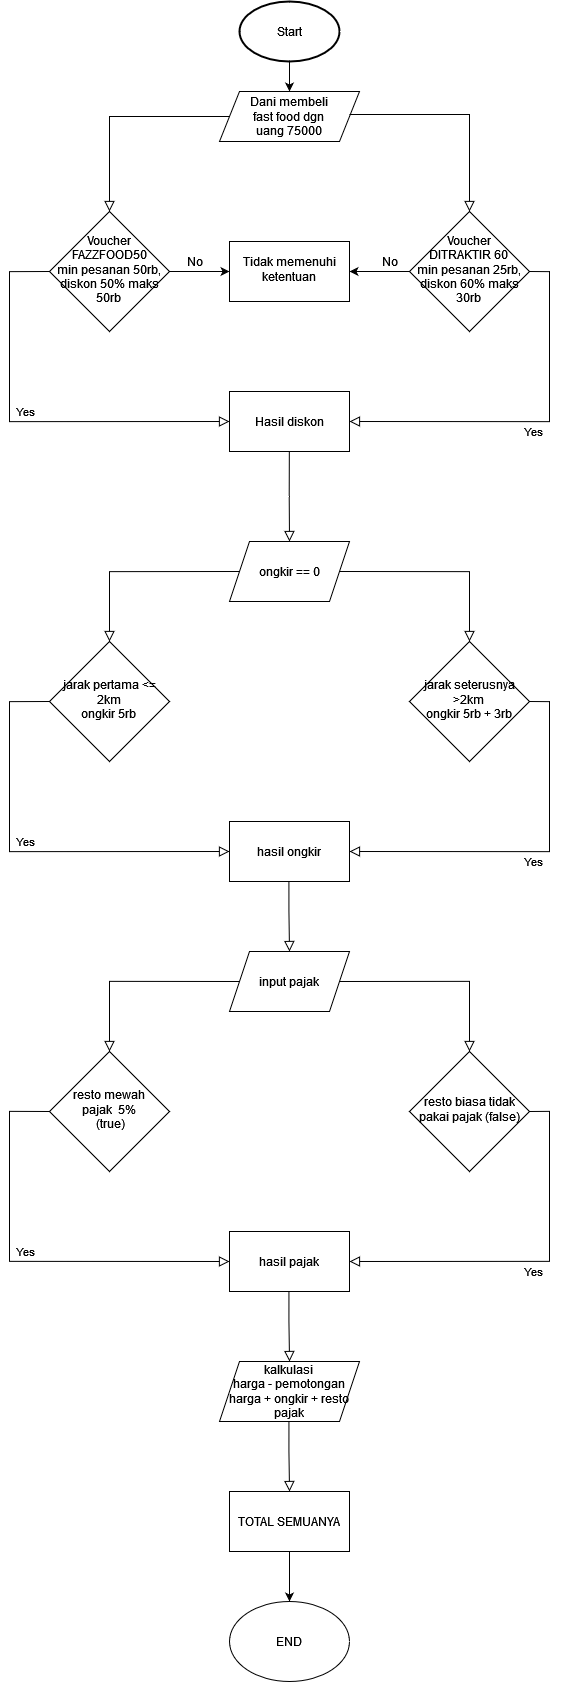

The diagram above was exported from draw.io. Its source (the exported page's mxGraphModel, read from the mxfile embedded in the PNG):
<mxGraphModel dx="3976" dy="2795" grid="1" gridSize="10" guides="1" tooltips="1" connect="1" arrows="1" fold="1" page="1" pageScale="1" pageWidth="827" pageHeight="1169" math="0" shadow="0">
  <root>
    <mxCell id="WIyWlLk6GJQsqaUBKTNV-0" />
    <mxCell id="WIyWlLk6GJQsqaUBKTNV-1" parent="WIyWlLk6GJQsqaUBKTNV-0" />
    <mxCell id="WIyWlLk6GJQsqaUBKTNV-2" value="" style="rounded=0;html=1;jettySize=auto;orthogonalLoop=1;fontSize=11;endArrow=block;endFill=0;endSize=8;strokeWidth=1;shadow=0;labelBackgroundColor=none;edgeStyle=orthogonalEdgeStyle;exitX=0;exitY=0.5;exitDx=0;exitDy=0;" parent="WIyWlLk6GJQsqaUBKTNV-1" source="Df-6FN8P50_H9InnnHSH-3" target="WIyWlLk6GJQsqaUBKTNV-6" edge="1">
      <mxGeometry relative="1" as="geometry">
        <mxPoint x="-260" y="-1000" as="sourcePoint" />
        <Array as="points">
          <mxPoint x="-440" y="-1015" />
          <mxPoint x="-440" y="-860" />
        </Array>
      </mxGeometry>
    </mxCell>
    <mxCell id="Df-6FN8P50_H9InnnHSH-16" value="" style="edgeStyle=orthogonalEdgeStyle;rounded=0;orthogonalLoop=1;jettySize=auto;html=1;" edge="1" parent="WIyWlLk6GJQsqaUBKTNV-1" source="WIyWlLk6GJQsqaUBKTNV-6" target="Df-6FN8P50_H9InnnHSH-14">
      <mxGeometry relative="1" as="geometry" />
    </mxCell>
    <mxCell id="WIyWlLk6GJQsqaUBKTNV-6" value="&lt;div&gt;Voucher FAZZFOOD50&lt;/div&gt;&lt;div&gt;min pesanan 50rb, diskon 50% maks 50rb&lt;br&gt;&lt;/div&gt;" style="rhombus;whiteSpace=wrap;html=1;shadow=0;fontFamily=Helvetica;fontSize=12;align=center;strokeWidth=1;spacing=6;spacingTop=-4;" parent="WIyWlLk6GJQsqaUBKTNV-1" vertex="1">
      <mxGeometry x="-500" y="-920" width="120" height="120" as="geometry" />
    </mxCell>
    <mxCell id="WIyWlLk6GJQsqaUBKTNV-9" value="Yes" style="edgeStyle=orthogonalEdgeStyle;rounded=0;html=1;jettySize=auto;orthogonalLoop=1;fontSize=11;endArrow=block;endFill=0;endSize=8;strokeWidth=1;shadow=0;labelBackgroundColor=none;exitX=1;exitY=0.5;exitDx=0;exitDy=0;" parent="WIyWlLk6GJQsqaUBKTNV-1" source="Df-6FN8P50_H9InnnHSH-5" edge="1">
      <mxGeometry y="10" relative="1" as="geometry">
        <mxPoint as="offset" />
        <mxPoint x="-210" y="-770" as="sourcePoint" />
        <mxPoint x="-200" y="-710" as="targetPoint" />
        <Array as="points">
          <mxPoint y="-860" />
          <mxPoint y="-710" />
        </Array>
      </mxGeometry>
    </mxCell>
    <mxCell id="Df-6FN8P50_H9InnnHSH-4" value="" style="edgeStyle=orthogonalEdgeStyle;rounded=0;orthogonalLoop=1;jettySize=auto;html=1;" edge="1" parent="WIyWlLk6GJQsqaUBKTNV-1" source="Df-6FN8P50_H9InnnHSH-0" target="Df-6FN8P50_H9InnnHSH-3">
      <mxGeometry relative="1" as="geometry" />
    </mxCell>
    <mxCell id="Df-6FN8P50_H9InnnHSH-0" value="Start" style="strokeWidth=2;html=1;shape=mxgraph.flowchart.start_1;whiteSpace=wrap;" vertex="1" parent="WIyWlLk6GJQsqaUBKTNV-1">
      <mxGeometry x="-310" y="-1130" width="100" height="60" as="geometry" />
    </mxCell>
    <mxCell id="Df-6FN8P50_H9InnnHSH-3" value="&lt;div&gt;Dani membeli &lt;br&gt;&lt;/div&gt;&lt;div&gt;fast food dgn &lt;br&gt;&lt;/div&gt;&lt;div&gt;uang 75000&lt;/div&gt;" style="shape=parallelogram;perimeter=parallelogramPerimeter;whiteSpace=wrap;html=1;fixedSize=1;" vertex="1" parent="WIyWlLk6GJQsqaUBKTNV-1">
      <mxGeometry x="-330" y="-1040" width="140" height="50" as="geometry" />
    </mxCell>
    <mxCell id="Df-6FN8P50_H9InnnHSH-15" value="" style="edgeStyle=orthogonalEdgeStyle;rounded=0;orthogonalLoop=1;jettySize=auto;html=1;" edge="1" parent="WIyWlLk6GJQsqaUBKTNV-1" source="Df-6FN8P50_H9InnnHSH-5" target="Df-6FN8P50_H9InnnHSH-14">
      <mxGeometry relative="1" as="geometry" />
    </mxCell>
    <mxCell id="Df-6FN8P50_H9InnnHSH-5" value="&lt;div&gt;Voucher &lt;br&gt;&lt;/div&gt;&lt;div&gt;DITRAKTIR 60&lt;br&gt;&lt;/div&gt;&lt;div&gt;min pesanan 25rb, diskon 60% maks 30rb&lt;br&gt;&lt;/div&gt;" style="rhombus;whiteSpace=wrap;html=1;shadow=0;fontFamily=Helvetica;fontSize=12;align=center;strokeWidth=1;spacing=6;spacingTop=-4;" vertex="1" parent="WIyWlLk6GJQsqaUBKTNV-1">
      <mxGeometry x="-140" y="-920" width="120" height="120" as="geometry" />
    </mxCell>
    <mxCell id="Df-6FN8P50_H9InnnHSH-8" value="" style="rounded=0;html=1;jettySize=auto;orthogonalLoop=1;fontSize=11;endArrow=block;endFill=0;endSize=8;strokeWidth=1;shadow=0;labelBackgroundColor=none;edgeStyle=orthogonalEdgeStyle;entryX=0.5;entryY=0;entryDx=0;entryDy=0;" edge="1" parent="WIyWlLk6GJQsqaUBKTNV-1" target="Df-6FN8P50_H9InnnHSH-5">
      <mxGeometry relative="1" as="geometry">
        <mxPoint x="-200" y="-1017" as="sourcePoint" />
        <mxPoint x="-180" y="-790" as="targetPoint" />
        <Array as="points">
          <mxPoint x="-80" y="-1017" />
        </Array>
      </mxGeometry>
    </mxCell>
    <mxCell id="Df-6FN8P50_H9InnnHSH-14" value="Tidak memenuhi ketentuan" style="whiteSpace=wrap;html=1;shadow=0;strokeWidth=1;spacing=6;spacingTop=-4;" vertex="1" parent="WIyWlLk6GJQsqaUBKTNV-1">
      <mxGeometry x="-320" y="-890" width="120" height="60" as="geometry" />
    </mxCell>
    <mxCell id="Df-6FN8P50_H9InnnHSH-17" value="No" style="text;html=1;align=center;verticalAlign=middle;resizable=0;points=[];autosize=1;strokeColor=none;fillColor=none;" vertex="1" parent="WIyWlLk6GJQsqaUBKTNV-1">
      <mxGeometry x="-175" y="-880" width="30" height="20" as="geometry" />
    </mxCell>
    <mxCell id="Df-6FN8P50_H9InnnHSH-18" value="No" style="text;html=1;align=center;verticalAlign=middle;resizable=0;points=[];autosize=1;strokeColor=none;fillColor=none;" vertex="1" parent="WIyWlLk6GJQsqaUBKTNV-1">
      <mxGeometry x="-370" y="-880" width="30" height="20" as="geometry" />
    </mxCell>
    <mxCell id="Df-6FN8P50_H9InnnHSH-20" value="Yes" style="edgeStyle=orthogonalEdgeStyle;rounded=0;html=1;jettySize=auto;orthogonalLoop=1;fontSize=11;endArrow=block;endFill=0;endSize=8;strokeWidth=1;shadow=0;labelBackgroundColor=none;exitX=0;exitY=0.5;exitDx=0;exitDy=0;entryX=0;entryY=0.5;entryDx=0;entryDy=0;" edge="1" parent="WIyWlLk6GJQsqaUBKTNV-1" source="WIyWlLk6GJQsqaUBKTNV-6">
      <mxGeometry y="10" relative="1" as="geometry">
        <mxPoint as="offset" />
        <mxPoint x="-620" y="-860" as="sourcePoint" />
        <mxPoint x="-320" y="-710" as="targetPoint" />
        <Array as="points">
          <mxPoint x="-540" y="-860" />
          <mxPoint x="-540" y="-710" />
        </Array>
      </mxGeometry>
    </mxCell>
    <mxCell id="Df-6FN8P50_H9InnnHSH-21" value="Hasil diskon" style="rounded=0;whiteSpace=wrap;html=1;" vertex="1" parent="WIyWlLk6GJQsqaUBKTNV-1">
      <mxGeometry x="-320" y="-740" width="120" height="60" as="geometry" />
    </mxCell>
    <mxCell id="Df-6FN8P50_H9InnnHSH-22" value="" style="rounded=0;html=1;jettySize=auto;orthogonalLoop=1;fontSize=11;endArrow=block;endFill=0;endSize=8;strokeWidth=1;shadow=0;labelBackgroundColor=none;edgeStyle=orthogonalEdgeStyle;entryX=0.5;entryY=0;entryDx=0;entryDy=0;" edge="1" parent="WIyWlLk6GJQsqaUBKTNV-1" target="Df-6FN8P50_H9InnnHSH-23">
      <mxGeometry relative="1" as="geometry">
        <mxPoint x="-260.17" y="-680" as="sourcePoint" />
        <mxPoint x="-260.17" y="-640" as="targetPoint" />
        <Array as="points" />
      </mxGeometry>
    </mxCell>
    <mxCell id="Df-6FN8P50_H9InnnHSH-23" value="ongkir == 0" style="shape=parallelogram;perimeter=parallelogramPerimeter;whiteSpace=wrap;html=1;fixedSize=1;" vertex="1" parent="WIyWlLk6GJQsqaUBKTNV-1">
      <mxGeometry x="-320" y="-590" width="120" height="60" as="geometry" />
    </mxCell>
    <mxCell id="Df-6FN8P50_H9InnnHSH-28" value="&lt;div&gt;jarak pertama &amp;lt;= 2km&lt;/div&gt;&lt;div&gt;ongkir 5rb&lt;br&gt;&lt;/div&gt;" style="rhombus;whiteSpace=wrap;html=1;shadow=0;fontFamily=Helvetica;fontSize=12;align=center;strokeWidth=1;spacing=6;spacingTop=-4;" vertex="1" parent="WIyWlLk6GJQsqaUBKTNV-1">
      <mxGeometry x="-500" y="-490" width="120" height="120" as="geometry" />
    </mxCell>
    <mxCell id="Df-6FN8P50_H9InnnHSH-29" value="&lt;div&gt;jarak seterusnya &amp;gt;2km &lt;br&gt;&lt;/div&gt;&lt;div&gt;ongkir 5rb + 3rb&lt;/div&gt;" style="rhombus;whiteSpace=wrap;html=1;shadow=0;fontFamily=Helvetica;fontSize=12;align=center;strokeWidth=1;spacing=6;spacingTop=-4;" vertex="1" parent="WIyWlLk6GJQsqaUBKTNV-1">
      <mxGeometry x="-140" y="-490" width="120" height="120" as="geometry" />
    </mxCell>
    <mxCell id="Df-6FN8P50_H9InnnHSH-30" value="Yes" style="edgeStyle=orthogonalEdgeStyle;rounded=0;html=1;jettySize=auto;orthogonalLoop=1;fontSize=11;endArrow=block;endFill=0;endSize=8;strokeWidth=1;shadow=0;labelBackgroundColor=none;exitX=1;exitY=0.5;exitDx=0;exitDy=0;" edge="1" parent="WIyWlLk6GJQsqaUBKTNV-1">
      <mxGeometry y="10" relative="1" as="geometry">
        <mxPoint as="offset" />
        <mxPoint x="-20" y="-430" as="sourcePoint" />
        <mxPoint x="-199.99999999999955" y="-280" as="targetPoint" />
        <Array as="points">
          <mxPoint x="4.547473508864641e-13" y="-430" />
          <mxPoint x="4.547473508864641e-13" y="-280" />
        </Array>
      </mxGeometry>
    </mxCell>
    <mxCell id="Df-6FN8P50_H9InnnHSH-32" value="Yes" style="edgeStyle=orthogonalEdgeStyle;rounded=0;html=1;jettySize=auto;orthogonalLoop=1;fontSize=11;endArrow=block;endFill=0;endSize=8;strokeWidth=1;shadow=0;labelBackgroundColor=none;exitX=0;exitY=0.5;exitDx=0;exitDy=0;entryX=0;entryY=0.5;entryDx=0;entryDy=0;" edge="1" parent="WIyWlLk6GJQsqaUBKTNV-1" target="Df-6FN8P50_H9InnnHSH-33">
      <mxGeometry y="10" relative="1" as="geometry">
        <mxPoint as="offset" />
        <mxPoint x="-500" y="-430" as="sourcePoint" />
        <mxPoint x="-350" y="-280" as="targetPoint" />
        <Array as="points">
          <mxPoint x="-540" y="-430" />
          <mxPoint x="-540" y="-280" />
        </Array>
      </mxGeometry>
    </mxCell>
    <mxCell id="Df-6FN8P50_H9InnnHSH-33" value="hasil ongkir" style="rounded=0;whiteSpace=wrap;html=1;" vertex="1" parent="WIyWlLk6GJQsqaUBKTNV-1">
      <mxGeometry x="-320" y="-310" width="120" height="60" as="geometry" />
    </mxCell>
    <mxCell id="Df-6FN8P50_H9InnnHSH-34" value="" style="rounded=0;html=1;jettySize=auto;orthogonalLoop=1;fontSize=11;endArrow=block;endFill=0;endSize=8;strokeWidth=1;shadow=0;labelBackgroundColor=none;edgeStyle=orthogonalEdgeStyle;entryX=0.5;entryY=0;entryDx=0;entryDy=0;" edge="1" parent="WIyWlLk6GJQsqaUBKTNV-1" target="Df-6FN8P50_H9InnnHSH-29">
      <mxGeometry relative="1" as="geometry">
        <mxPoint x="-210" y="-560" as="sourcePoint" />
        <mxPoint x="-90.00000000000045" y="-463" as="targetPoint" />
        <Array as="points">
          <mxPoint x="-80" y="-560" />
        </Array>
      </mxGeometry>
    </mxCell>
    <mxCell id="Df-6FN8P50_H9InnnHSH-35" value="" style="rounded=0;html=1;jettySize=auto;orthogonalLoop=1;fontSize=11;endArrow=block;endFill=0;endSize=8;strokeWidth=1;shadow=0;labelBackgroundColor=none;edgeStyle=orthogonalEdgeStyle;exitX=0;exitY=0.5;exitDx=0;exitDy=0;entryX=0.5;entryY=0;entryDx=0;entryDy=0;" edge="1" parent="WIyWlLk6GJQsqaUBKTNV-1" target="Df-6FN8P50_H9InnnHSH-28">
      <mxGeometry relative="1" as="geometry">
        <mxPoint x="-310" y="-560" as="sourcePoint" />
        <mxPoint x="-429.9411764705883" y="-464.9411764705883" as="targetPoint" />
        <Array as="points">
          <mxPoint x="-440" y="-560" />
        </Array>
      </mxGeometry>
    </mxCell>
    <mxCell id="Df-6FN8P50_H9InnnHSH-40" value="" style="rounded=0;html=1;jettySize=auto;orthogonalLoop=1;fontSize=11;endArrow=block;endFill=0;endSize=8;strokeWidth=1;shadow=0;labelBackgroundColor=none;edgeStyle=orthogonalEdgeStyle;" edge="1" parent="WIyWlLk6GJQsqaUBKTNV-1">
      <mxGeometry relative="1" as="geometry">
        <mxPoint x="-260.59000000000003" y="-250" as="sourcePoint" />
        <mxPoint x="-260" y="-180" as="targetPoint" />
        <Array as="points">
          <mxPoint x="-260.59000000000003" y="-220" />
          <mxPoint x="-260.59000000000003" y="-220" />
        </Array>
      </mxGeometry>
    </mxCell>
    <mxCell id="Df-6FN8P50_H9InnnHSH-41" value="input pajak" style="shape=parallelogram;perimeter=parallelogramPerimeter;whiteSpace=wrap;html=1;fixedSize=1;" vertex="1" parent="WIyWlLk6GJQsqaUBKTNV-1">
      <mxGeometry x="-320" y="-180" width="120" height="60" as="geometry" />
    </mxCell>
    <mxCell id="Df-6FN8P50_H9InnnHSH-42" value="" style="rounded=0;html=1;jettySize=auto;orthogonalLoop=1;fontSize=11;endArrow=block;endFill=0;endSize=8;strokeWidth=1;shadow=0;labelBackgroundColor=none;edgeStyle=orthogonalEdgeStyle;entryX=0.5;entryY=0;entryDx=0;entryDy=0;" edge="1" parent="WIyWlLk6GJQsqaUBKTNV-1">
      <mxGeometry relative="1" as="geometry">
        <mxPoint x="-210" y="-150" as="sourcePoint" />
        <mxPoint x="-80.00000000000045" y="-80.00000000000045" as="targetPoint" />
        <Array as="points">
          <mxPoint x="-80" y="-150" />
        </Array>
      </mxGeometry>
    </mxCell>
    <mxCell id="Df-6FN8P50_H9InnnHSH-43" value="resto biasa tidak pakai pajak (false)" style="rhombus;whiteSpace=wrap;html=1;shadow=0;fontFamily=Helvetica;fontSize=12;align=center;strokeWidth=1;spacing=6;spacingTop=-4;" vertex="1" parent="WIyWlLk6GJQsqaUBKTNV-1">
      <mxGeometry x="-140" y="-80" width="120" height="120" as="geometry" />
    </mxCell>
    <mxCell id="Df-6FN8P50_H9InnnHSH-44" value="" style="rounded=0;html=1;jettySize=auto;orthogonalLoop=1;fontSize=11;endArrow=block;endFill=0;endSize=8;strokeWidth=1;shadow=0;labelBackgroundColor=none;edgeStyle=orthogonalEdgeStyle;exitX=0;exitY=0.5;exitDx=0;exitDy=0;entryX=0.5;entryY=0;entryDx=0;entryDy=0;" edge="1" parent="WIyWlLk6GJQsqaUBKTNV-1">
      <mxGeometry relative="1" as="geometry">
        <mxPoint x="-310" y="-150" as="sourcePoint" />
        <mxPoint x="-440" y="-80.00000000000045" as="targetPoint" />
        <Array as="points">
          <mxPoint x="-440" y="-150" />
        </Array>
      </mxGeometry>
    </mxCell>
    <mxCell id="Df-6FN8P50_H9InnnHSH-45" value="&lt;div&gt;resto mewah &lt;br&gt;&lt;/div&gt;&lt;div&gt;pajak&amp;nbsp; 5%&lt;/div&gt;&amp;nbsp;(true)" style="rhombus;whiteSpace=wrap;html=1;shadow=0;fontFamily=Helvetica;fontSize=12;align=center;strokeWidth=1;spacing=6;spacingTop=-4;" vertex="1" parent="WIyWlLk6GJQsqaUBKTNV-1">
      <mxGeometry x="-500" y="-80" width="120" height="120" as="geometry" />
    </mxCell>
    <mxCell id="Df-6FN8P50_H9InnnHSH-46" value="Yes" style="edgeStyle=orthogonalEdgeStyle;rounded=0;html=1;jettySize=auto;orthogonalLoop=1;fontSize=11;endArrow=block;endFill=0;endSize=8;strokeWidth=1;shadow=0;labelBackgroundColor=none;exitX=1;exitY=0.5;exitDx=0;exitDy=0;" edge="1" parent="WIyWlLk6GJQsqaUBKTNV-1">
      <mxGeometry y="10" relative="1" as="geometry">
        <mxPoint as="offset" />
        <mxPoint x="-20" y="-20" as="sourcePoint" />
        <mxPoint x="-199.99999999999955" y="130" as="targetPoint" />
        <Array as="points">
          <mxPoint x="4.547473508864641e-13" y="-20" />
          <mxPoint x="4.547473508864641e-13" y="130" />
        </Array>
      </mxGeometry>
    </mxCell>
    <mxCell id="Df-6FN8P50_H9InnnHSH-47" value="Yes" style="edgeStyle=orthogonalEdgeStyle;rounded=0;html=1;jettySize=auto;orthogonalLoop=1;fontSize=11;endArrow=block;endFill=0;endSize=8;strokeWidth=1;shadow=0;labelBackgroundColor=none;exitX=0;exitY=0.5;exitDx=0;exitDy=0;entryX=0;entryY=0.5;entryDx=0;entryDy=0;" edge="1" parent="WIyWlLk6GJQsqaUBKTNV-1">
      <mxGeometry y="10" relative="1" as="geometry">
        <mxPoint as="offset" />
        <mxPoint x="-500" y="-20" as="sourcePoint" />
        <mxPoint x="-320" y="130" as="targetPoint" />
        <Array as="points">
          <mxPoint x="-540" y="-20" />
          <mxPoint x="-540" y="130" />
        </Array>
      </mxGeometry>
    </mxCell>
    <mxCell id="Df-6FN8P50_H9InnnHSH-48" value="hasil pajak" style="rounded=0;whiteSpace=wrap;html=1;" vertex="1" parent="WIyWlLk6GJQsqaUBKTNV-1">
      <mxGeometry x="-320" y="100" width="120" height="60" as="geometry" />
    </mxCell>
    <mxCell id="Df-6FN8P50_H9InnnHSH-49" value="" style="rounded=0;html=1;jettySize=auto;orthogonalLoop=1;fontSize=11;endArrow=block;endFill=0;endSize=8;strokeWidth=1;shadow=0;labelBackgroundColor=none;edgeStyle=orthogonalEdgeStyle;" edge="1" parent="WIyWlLk6GJQsqaUBKTNV-1">
      <mxGeometry relative="1" as="geometry">
        <mxPoint x="-260.56" y="160" as="sourcePoint" />
        <mxPoint x="-259.96999999999986" y="230" as="targetPoint" />
        <Array as="points">
          <mxPoint x="-260.5599999999999" y="190" />
          <mxPoint x="-260.5599999999999" y="190" />
        </Array>
      </mxGeometry>
    </mxCell>
    <mxCell id="Df-6FN8P50_H9InnnHSH-51" value="kalkulasi&lt;br&gt;&lt;div&gt;harga - pemotongan harga + ongkir + resto pajak&lt;br&gt;&lt;/div&gt;" style="shape=parallelogram;perimeter=parallelogramPerimeter;whiteSpace=wrap;html=1;fixedSize=1;" vertex="1" parent="WIyWlLk6GJQsqaUBKTNV-1">
      <mxGeometry x="-330" y="230" width="140" height="60" as="geometry" />
    </mxCell>
    <mxCell id="Df-6FN8P50_H9InnnHSH-53" value="" style="rounded=0;html=1;jettySize=auto;orthogonalLoop=1;fontSize=11;endArrow=block;endFill=0;endSize=8;strokeWidth=1;shadow=0;labelBackgroundColor=none;edgeStyle=orthogonalEdgeStyle;" edge="1" parent="WIyWlLk6GJQsqaUBKTNV-1">
      <mxGeometry relative="1" as="geometry">
        <mxPoint x="-260.56" y="290" as="sourcePoint" />
        <mxPoint x="-259.96999999999986" y="360" as="targetPoint" />
        <Array as="points">
          <mxPoint x="-260.5599999999999" y="320" />
          <mxPoint x="-260.5599999999999" y="320" />
        </Array>
      </mxGeometry>
    </mxCell>
    <mxCell id="Df-6FN8P50_H9InnnHSH-59" value="" style="edgeStyle=orthogonalEdgeStyle;rounded=0;orthogonalLoop=1;jettySize=auto;html=1;" edge="1" parent="WIyWlLk6GJQsqaUBKTNV-1" source="Df-6FN8P50_H9InnnHSH-57" target="Df-6FN8P50_H9InnnHSH-58">
      <mxGeometry relative="1" as="geometry" />
    </mxCell>
    <mxCell id="Df-6FN8P50_H9InnnHSH-57" value="TOTAL SEMUANYA" style="rounded=0;whiteSpace=wrap;html=1;" vertex="1" parent="WIyWlLk6GJQsqaUBKTNV-1">
      <mxGeometry x="-320" y="360" width="120" height="60" as="geometry" />
    </mxCell>
    <mxCell id="Df-6FN8P50_H9InnnHSH-58" value="END" style="ellipse;whiteSpace=wrap;html=1;" vertex="1" parent="WIyWlLk6GJQsqaUBKTNV-1">
      <mxGeometry x="-320" y="470" width="120" height="80" as="geometry" />
    </mxCell>
  </root>
</mxGraphModel>